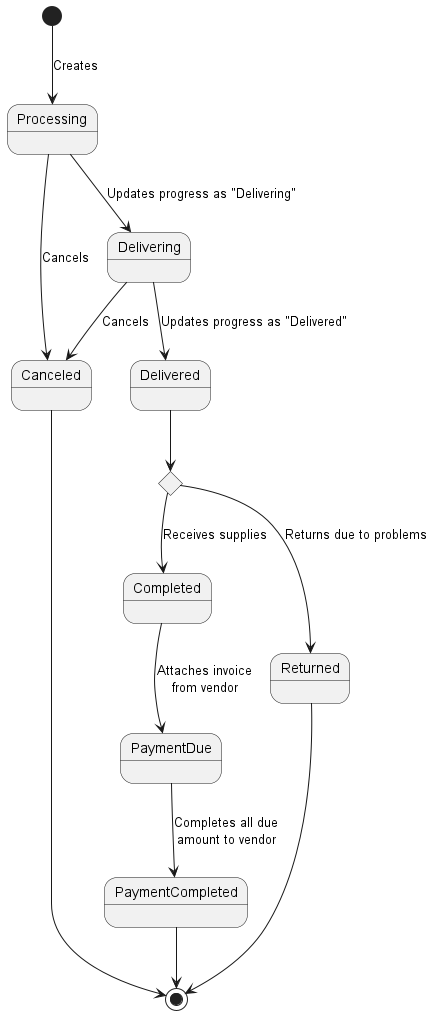

The diagram above was rendered by PlantUML. Its source (embedded in the PNG):
@startuml purchase-order

[*] --> Processing : Creates
Processing --> Canceled : Cancels
Processing --> Delivering : Updates progress as "Delivering"
Delivering --> Delivered : Updates progress as "Delivered"
Delivering --> Canceled : Cancels

state check <<choice>>
Delivered --> check
check --> Completed : Receives supplies
check --> Returned : Returns due to problems
Returned --> [*]

Completed --> PaymentDue : Attaches invoice\nfrom vendor
PaymentDue --> PaymentCompleted : Completes all due\namount to vendor
PaymentCompleted --> [*]

Canceled --> [*]
@enduml